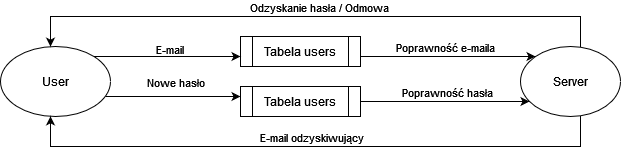

The diagram above was exported from draw.io. Its source (the exported page's mxGraphModel, read from the mxfile embedded in the PNG):
<mxGraphModel dx="954" dy="574" grid="1" gridSize="10" guides="1" tooltips="1" connect="1" arrows="1" fold="1" page="1" pageScale="1" pageWidth="827" pageHeight="1169" math="0" shadow="0">
  <root>
    <mxCell id="0" />
    <mxCell id="1" parent="0" />
    <mxCell id="yHSk4bUpH8y1X_1b3-L--22" style="edgeStyle=orthogonalEdgeStyle;rounded=0;orthogonalLoop=1;jettySize=auto;html=1;" edge="1" parent="1" source="yHSk4bUpH8y1X_1b3-L--26" target="yHSk4bUpH8y1X_1b3-L--34">
      <mxGeometry relative="1" as="geometry">
        <Array as="points">
          <mxPoint x="580" y="320" />
          <mxPoint x="580" y="320" />
        </Array>
      </mxGeometry>
    </mxCell>
    <mxCell id="yHSk4bUpH8y1X_1b3-L--23" value="Poprawność e-maila" style="edgeLabel;html=1;align=center;verticalAlign=middle;resizable=0;points=[];" vertex="1" connectable="0" parent="yHSk4bUpH8y1X_1b3-L--22">
      <mxGeometry x="-0.0364" relative="1" as="geometry">
        <mxPoint y="-10" as="offset" />
      </mxGeometry>
    </mxCell>
    <mxCell id="yHSk4bUpH8y1X_1b3-L--24" style="edgeStyle=orthogonalEdgeStyle;rounded=0;orthogonalLoop=1;jettySize=auto;html=1;" edge="1" parent="1" source="yHSk4bUpH8y1X_1b3-L--37" target="yHSk4bUpH8y1X_1b3-L--34">
      <mxGeometry relative="1" as="geometry">
        <mxPoint x="510" y="360" as="sourcePoint" />
        <mxPoint x="660" y="360" as="targetPoint" />
        <Array as="points">
          <mxPoint x="620" y="365" />
          <mxPoint x="620" y="365" />
        </Array>
      </mxGeometry>
    </mxCell>
    <mxCell id="yHSk4bUpH8y1X_1b3-L--25" value="Poprawność hasła" style="edgeLabel;html=1;align=center;verticalAlign=middle;resizable=0;points=[];" vertex="1" connectable="0" parent="yHSk4bUpH8y1X_1b3-L--24">
      <mxGeometry x="0.0133" y="1" relative="1" as="geometry">
        <mxPoint y="-9" as="offset" />
      </mxGeometry>
    </mxCell>
    <mxCell id="yHSk4bUpH8y1X_1b3-L--26" value="Tabela users" style="shape=process;whiteSpace=wrap;html=1;backgroundOutline=1;" vertex="1" parent="1">
      <mxGeometry x="380" y="300" width="120" height="30" as="geometry" />
    </mxCell>
    <mxCell id="yHSk4bUpH8y1X_1b3-L--27" style="edgeStyle=orthogonalEdgeStyle;rounded=0;orthogonalLoop=1;jettySize=auto;html=1;" edge="1" parent="1" source="yHSk4bUpH8y1X_1b3-L--29" target="yHSk4bUpH8y1X_1b3-L--37">
      <mxGeometry relative="1" as="geometry">
        <Array as="points">
          <mxPoint x="310" y="360" />
          <mxPoint x="310" y="360" />
        </Array>
      </mxGeometry>
    </mxCell>
    <mxCell id="yHSk4bUpH8y1X_1b3-L--28" value="Nowe hasło" style="edgeLabel;html=1;align=center;verticalAlign=middle;resizable=0;points=[];" vertex="1" connectable="0" parent="yHSk4bUpH8y1X_1b3-L--27">
      <mxGeometry x="-0.0528" y="-3" relative="1" as="geometry">
        <mxPoint x="6" y="-18" as="offset" />
      </mxGeometry>
    </mxCell>
    <mxCell id="yHSk4bUpH8y1X_1b3-L--29" value="User" style="ellipse;whiteSpace=wrap;html=1;" vertex="1" parent="1">
      <mxGeometry x="140" y="310" width="110" height="70" as="geometry" />
    </mxCell>
    <mxCell id="yHSk4bUpH8y1X_1b3-L--30" style="edgeStyle=orthogonalEdgeStyle;rounded=0;orthogonalLoop=1;jettySize=auto;html=1;" edge="1" parent="1" source="yHSk4bUpH8y1X_1b3-L--34" target="yHSk4bUpH8y1X_1b3-L--29">
      <mxGeometry relative="1" as="geometry">
        <Array as="points">
          <mxPoint x="720" y="410" />
          <mxPoint x="190" y="410" />
        </Array>
      </mxGeometry>
    </mxCell>
    <mxCell id="yHSk4bUpH8y1X_1b3-L--31" value="E-mail odzyskiwujący" style="edgeLabel;html=1;align=center;verticalAlign=middle;resizable=0;points=[];" vertex="1" connectable="0" parent="yHSk4bUpH8y1X_1b3-L--30">
      <mxGeometry relative="1" as="geometry">
        <mxPoint x="-5" y="-10" as="offset" />
      </mxGeometry>
    </mxCell>
    <mxCell id="yHSk4bUpH8y1X_1b3-L--32" style="edgeStyle=orthogonalEdgeStyle;rounded=0;orthogonalLoop=1;jettySize=auto;html=1;" edge="1" parent="1" source="yHSk4bUpH8y1X_1b3-L--34" target="yHSk4bUpH8y1X_1b3-L--29">
      <mxGeometry relative="1" as="geometry">
        <Array as="points">
          <mxPoint x="720" y="280" />
          <mxPoint x="190" y="280" />
        </Array>
      </mxGeometry>
    </mxCell>
    <mxCell id="yHSk4bUpH8y1X_1b3-L--33" value="Odzyskanie hasła / Odmowa" style="edgeLabel;html=1;align=center;verticalAlign=middle;resizable=0;points=[];" vertex="1" connectable="0" parent="yHSk4bUpH8y1X_1b3-L--32">
      <mxGeometry x="-0.0102" y="2" relative="1" as="geometry">
        <mxPoint y="-12" as="offset" />
      </mxGeometry>
    </mxCell>
    <mxCell id="yHSk4bUpH8y1X_1b3-L--34" value="Server" style="ellipse;whiteSpace=wrap;html=1;" vertex="1" parent="1">
      <mxGeometry x="660" y="310" width="100" height="70" as="geometry" />
    </mxCell>
    <mxCell id="yHSk4bUpH8y1X_1b3-L--35" style="edgeStyle=orthogonalEdgeStyle;rounded=0;orthogonalLoop=1;jettySize=auto;html=1;" edge="1" parent="1" source="yHSk4bUpH8y1X_1b3-L--29" target="yHSk4bUpH8y1X_1b3-L--26">
      <mxGeometry relative="1" as="geometry">
        <mxPoint x="340" y="300" as="targetPoint" />
        <Array as="points">
          <mxPoint x="280" y="320" />
          <mxPoint x="280" y="320" />
        </Array>
      </mxGeometry>
    </mxCell>
    <mxCell id="yHSk4bUpH8y1X_1b3-L--36" value="E-mail" style="edgeLabel;html=1;align=center;verticalAlign=middle;resizable=0;points=[];" vertex="1" connectable="0" parent="yHSk4bUpH8y1X_1b3-L--35">
      <mxGeometry x="0.0194" y="1" relative="1" as="geometry">
        <mxPoint y="-7" as="offset" />
      </mxGeometry>
    </mxCell>
    <mxCell id="yHSk4bUpH8y1X_1b3-L--37" value="Tabela users" style="shape=process;whiteSpace=wrap;html=1;backgroundOutline=1;" vertex="1" parent="1">
      <mxGeometry x="380" y="350" width="120" height="30" as="geometry" />
    </mxCell>
  </root>
</mxGraphModel>